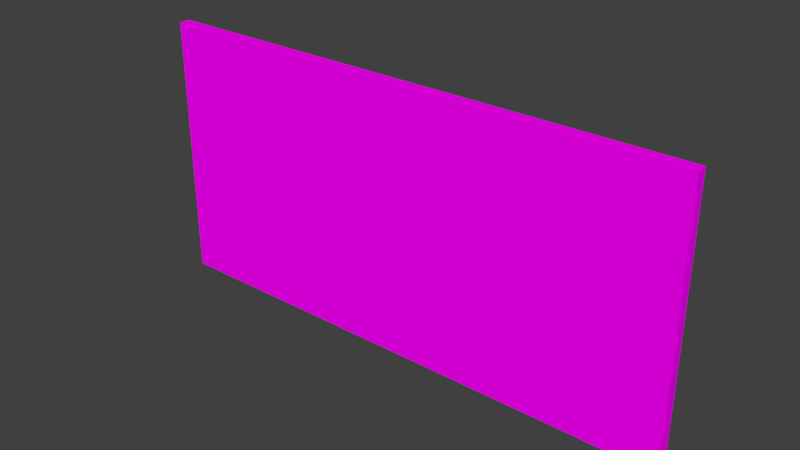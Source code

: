 # Source: untitled.blend  (saved by Blender 2.79.0; exported with 4.5.12 LTS)
import bpy
from mathutils import Matrix  # noqa: F401  (used for matrix-valued properties, if any)

bpy.ops.wm.read_factory_settings(use_empty=True)
scene = bpy.context.scene
scene.name = 'Scene'

# ---- collections
col_collection_1 = bpy.data.collections.new('Collection 1'); scene.collection.children.link(col_collection_1)

# ---- images (referenced by path relative to the original .blend; pixels are not part of the script)
import os
ASSET_DIR = os.environ.get("B2B_ASSET_DIR", "")  # directory of the original .blend (textures are referenced by path, not embedded)
HERE = os.path.dirname(os.path.abspath(__file__))  # packed textures are extracted next to this script under _unpacked/

def load_image(name, relpath, width, height, colorspace="sRGB"):
    """Load a texture the original file referenced (path relative to the .blend, or extracted next to this script)."""
    p = next((c for c in (os.path.join(HERE, relpath), os.path.join(ASSET_DIR, relpath)) if relpath and os.path.exists(c)), "")
    if p:
        img = bpy.data.images.load(p, check_existing=True)
        img.name = name
    else:  # same state as the original file: an image datablock whose file is absent (Cycles renders it pink)
        img = bpy.data.images.new(name, width, height)
        img.source = "FILE"
        img.filepath = "//" + (relpath or name)
    img.colorspace_settings.name = colorspace
    return img
img_keycard = load_image('KeyCard', 'KeyCard.png', 1024, 1024, 'sRGB')

# ---- materials (node trees are filled in below, after node groups)
mat_keycard = bpy.data.materials.new('KeyCard')
mat_keycard.alpha_threshold = 0.0
mat_keycard.roughness = 0.5

# ---- material node trees
mat_keycard.use_nodes = True; mat_keycard.node_tree.nodes.clear()
_N = mat_keycard.node_tree.nodes; _L = mat_keycard.node_tree.links
n0 = _N.new('ShaderNodeOutputMaterial'); n0.name = 'Material Output'; n0.location = (300, 300)
n1 = _N.new('ShaderNodeBsdfDiffuse'); n1.name = 'Diffuse BSDF'; n1.location = (10, 300)
n2 = _N.new('ShaderNodeTexImage'); n2.name = 'Image Texture'; n2.location = (-180, 300)
n2.width = 140
n2.image = img_keycard
_L.new(n1.outputs[0], n0.inputs[0])
_L.new(n2.outputs[0], n1.inputs[0])
n0.is_active_output = True

# ---- world
world_world = bpy.data.worlds.new('World'); scene.world = world_world
world_world.color = (0.05088, 0.05088, 0.05088)
world_world.use_sun_shadow = False
world_world.sun_shadow_jitter_overblur = 0.0
world_world.cycles.sampling_method = 'MANUAL'

# ---- meshes
me_cube = bpy.data.meshes.new('Cube')
me_cube.from_pydata([(-1.0, -1.0, -1.0), (-1.0, -1.0, 1.0), (-1.0, -0.9175, -1.0), (-1.0, -0.9175, 1.0), (3.088, -1.0, -1.0), (3.088, -1.0, 1.0), (3.088, -0.9175, -1.0), (3.088, -0.9175, 1.0)], [], [(0, 1, 3, 2), (2, 3, 7, 6), (6, 7, 5, 4), (4, 5, 1, 0), (2, 6, 4, 0), (7, 3, 1, 5)])
_uv = me_cube.uv_layers.new(name='UVMap')
_uv.uv.foreach_set('vector', [0.6667, 0.3333, 0.3333, 0.3333, 0.3333, 3.974e-08, 0.6667, 0.0, 0.3333, 0.6667, 3.974e-08, 0.6667, 0.0, 0.3333, 0.3333, 0.3333, 0.3333, 0.3333, 1.291e-07, 0.3333, 0.0, 8.941e-08, 0.3333, 0.0, 0.3333, 0.6667, 0.3333, 0.3333, 0.6667, 0.3333, 0.6667, 0.6667, 1.0, 0.3333, 0.6667, 0.3333, 0.6667, 2.98e-08, 1.0, 0.0, 0.3333, 0.6667, 0.3333, 1.0, 4.967e-08, 1.0, 0.0, 0.6667])
me_cube.materials.append(mat_keycard)
me_cube.use_remesh_preserve_volume = False
me_cube.use_remesh_preserve_attributes = False
me_cube.use_mirror_vertex_groups = False
me_cube.update()

# ---- objects
ob_cube = bpy.data.objects.new('Cube', me_cube)

# ---- transforms, parenting, visibility, modifiers, constraints
ob_cube.location = (0.0, 0.0, 0.0)
ob_cube.lineart.crease_threshold = 0.0

# ---- collection membership
col_collection_1.objects.link(ob_cube)

# ---- scene / render settings (as saved in the file)
scene.frame_start = 1; scene.frame_end = 250; scene.frame_set(1)
scene.render.engine = 'CYCLES'
scene.render.resolution_percentage = 50
scene.render.dither_intensity = 0.0
scene.cycles.use_denoising = False
scene.cycles.samples = 128
scene.cycles.sampling_pattern = 'TABULATED_SOBOL'
scene.cycles.use_adaptive_sampling = False
scene.cycles.use_light_tree = False
scene.cycles.blur_glossy = 0.0
scene.cycles.sample_clamp_indirect = 0.0
scene.view_settings.view_transform = 'Standard'
bpy.context.view_layer.update()

# ---- added for rendering (the .blend has no active camera and no usable light): camera, sun
cam_auto = bpy.data.cameras.new('AutoCamera')
cam_auto.lens = 50.0
cam_auto.sensor_width = 36.0
cam_auto.clip_end = 1000.0
ob_auto_camera = bpy.data.objects.new('AutoCamera', cam_auto)
scene.collection.objects.link(ob_auto_camera)
ob_auto_camera.location = (5.25538, -6.01243, 3.36911)
ob_auto_camera.rotation_euler = (1.09748, -7.21219e-08, 0.694738)
scene.camera = ob_auto_camera
light_auto_sun = bpy.data.lights.new('AutoSun', 'SUN')
light_auto_sun.energy = 3.0
light_auto_sun.angle = 0.0523599
ob_auto_sun = bpy.data.objects.new('AutoSun', light_auto_sun)
scene.collection.objects.link(ob_auto_sun)
ob_auto_sun.rotation_euler = (0.872665, 0.174533, 0.523599)
bpy.context.view_layer.update()
